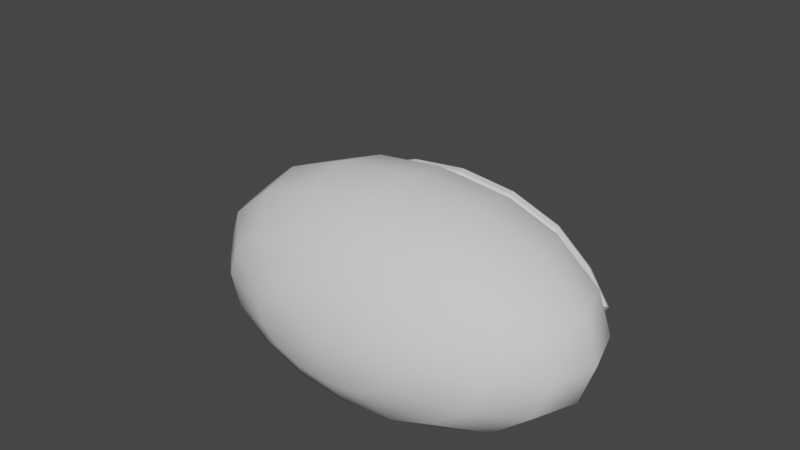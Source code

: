 # Source: Eye.blend  (saved by Blender 3.4.6; exported with 4.5.12 LTS)
import bpy
from mathutils import Matrix  # noqa: F401  (used for matrix-valued properties, if any)

bpy.ops.wm.read_factory_settings(use_empty=True)
scene = bpy.context.scene
scene.name = 'Scene'

# ---- collections
col_collection = bpy.data.collections.new('Collection'); scene.collection.children.link(col_collection)

# ---- node groups
ng_auto_smooth = bpy.data.node_groups.new('Auto Smooth', 'GeometryNodeTree')
_s = ng_auto_smooth.interface.new_socket(name='Geometry', in_out='OUTPUT', socket_type='NodeSocketGeometry')
_s = ng_auto_smooth.interface.new_socket(name='Geometry', in_out='INPUT', socket_type='NodeSocketGeometry')
_s = ng_auto_smooth.interface.new_socket(name='Angle', in_out='INPUT', socket_type='NodeSocketFloat')
_s.subtype = 'ANGLE'
_s.min_value = 0.0
_s.max_value = 3.142
ng_auto_smooth.is_modifier = True
_N = ng_auto_smooth.nodes; _L = ng_auto_smooth.links
n0 = _N.new('NodeGroupOutput'); n0.name = 'Group Output'; n0.location = (480, -100)
n1 = _N.new('NodeGroupInput'); n1.name = 'Group Input'; n1.location = (-420, -300)
n2 = _N.new('NodeGroupInput'); n2.name = 'Group Input.001'; n2.location = (-60, -100)
n3 = _N.new('GeometryNodeSetShadeSmooth'); n3.name = 'Set Shade Smooth'; n3.location = (120, -100)
n3.domain = 'EDGE'
n4 = _N.new('GeometryNodeSetShadeSmooth'); n4.name = 'Set Shade Smooth.001'; n4.location = (300, -100)
n5 = _N.new('GeometryNodeInputMeshEdgeAngle'); n5.name = 'Edge Angle'; n5.location = (-420, -220)
n6 = _N.new('GeometryNodeInputEdgeSmooth'); n6.name = 'Is Edge Smooth'; n6.location = (-60, -160)
n7 = _N.new('GeometryNodeInputShadeSmooth'); n7.name = 'Is Face Smooth'; n7.location = (-240, -340)
n8 = _N.new('FunctionNodeBooleanMath'); n8.name = 'Boolean Math'; n8.location = (-60, -220)
n9 = _N.new('FunctionNodeCompare'); n9.name = 'Compare'; n9.location = (-240, -180)
n9.operation = 'LESS_EQUAL'
_L.new(n5.outputs[0], n9.inputs[0])
_L.new(n4.outputs[0], n0.inputs[0])
_L.new(n1.outputs[1], n9.inputs[1])
_L.new(n9.outputs[0], n8.inputs[0])
_L.new(n7.outputs[0], n8.inputs[1])
_L.new(n2.outputs[0], n3.inputs[0])
_L.new(n6.outputs[0], n3.inputs[1])
_L.new(n3.outputs[0], n4.inputs[0])
_L.new(n8.outputs[0], n3.inputs[2])
n0.is_active_output = True

# ---- world
world_world = bpy.data.worlds.new('World'); scene.world = world_world
world_world.use_nodes = True; world_world.node_tree.nodes.clear()
_N = world_world.node_tree.nodes; _L = world_world.node_tree.links
n0 = _N.new('ShaderNodeOutputWorld'); n0.name = 'World Output'; n0.location = (300, 300)
n1 = _N.new('ShaderNodeBackground'); n1.name = 'Background'; n1.location = (10, 300)
n1.inputs[0].default_value = (0.05088, 0.05088, 0.05088, 1.0)
_L.new(n1.outputs[0], n0.inputs[0])
n0.is_active_output = True
world_world.color = (0.05088, 0.05088, 0.05088)
world_world.use_sun_shadow = False
world_world.sun_shadow_jitter_overblur = 0.0

# ---- meshes
me_sphere_002 = bpy.data.meshes.new('Sphere.002')
me_sphere_002.from_pydata([(7.105e-15, 0.9239, 0.3827), (0.2706, 0.7071, 0.6533), (0.1464, 0.9239, 0.3536), (0.5, 0.7071, 0.5), (0.2706, 0.9239, 0.2706), (0.6533, 0.7071, 0.2706), (0.3536, 0.9239, 0.1464), (0.7071, 0.7071, -1.788e-07), (0.3827, 0.9239, -1.192e-07), (0.6533, 0.7071, -0.2706), (0.3536, 0.9239, -0.1464), (0.5, 0.7071, -0.5), (0.2706, 0.9239, -0.2706), (0.2706, 0.7071, -0.6533), (0.1464, 0.9239, -0.3536), (-2.235e-07, 0.7071, -0.7071), (-1.192e-07, 0.9239, -0.3827), (7.105e-15, 0.8881, -5.96e-08), (-0.2706, 0.7071, -0.6533), (-0.1464, 0.9239, -0.3536), (-0.5, 0.7071, -0.5), (-0.2706, 0.9239, -0.2706), (-0.6533, 0.7071, -0.2706), (-0.3536, 0.9239, -0.1464), (-0.7071, 0.7071, 2.384e-07), (-0.3827, 0.9239, 1.192e-07), (-0.6533, 0.7071, 0.2706), (-0.3536, 0.9239, 0.1464), (-0.5, 0.7071, 0.5), (-0.2706, 0.9239, 0.2706), (-0.2706, 0.7071, 0.6533), (-0.1464, 0.9239, 0.3536), (4.47e-07, 0.7071, 0.7071), (1.289e-14, -0.3601, 0.9443), (1.289e-14, 0.06405, 1.022), (1.289e-14, 0.4882, 0.9443), (0.2658, -0.9598, 0.3614), (0.491, -0.7196, 0.6677), (0.6416, -0.3601, 0.8724), (0.6944, 0.06405, 0.9443), (0.6416, 0.4882, 0.8724), (0.491, 0.8477, 0.6677), (0.491, -0.9598, 0.2766), (0.9073, -0.7196, 0.5111), (1.185, -0.3601, 0.6677), (1.283, 0.06405, 0.7227), (1.185, 0.4882, 0.6677), (0.9073, 0.8477, 0.5111), (0.6416, -0.9598, 0.1497), (1.185, -0.7196, 0.2766), (1.549, -0.3601, 0.3614), (1.677, 0.06405, 0.3911), (1.549, 0.4882, 0.3614), (1.185, 0.8477, 0.2766), (0.6944, -0.9598, -1.828e-07), (1.283, -0.7196, -2.437e-07), (1.677, -0.3601, -2.437e-07), (1.815, 0.06405, -2.528e-07), (1.677, 0.4882, -2.132e-07), (1.283, 0.8477, -1.828e-07), (0.6416, -0.9598, -0.1497), (1.185, -0.7196, -0.2766), (1.549, -0.3601, -0.3614), (1.677, 0.06405, -0.3911), (1.549, 0.4882, -0.3614), (1.185, 0.8477, -0.2766), (0.491, -0.9598, -0.2766), (0.9073, -0.7196, -0.5111), (1.185, -0.3601, -0.6677), (1.283, 0.06405, -0.7227), (1.185, 0.4882, -0.6677), (0.9073, 0.8477, -0.5111), (0.2658, -0.9598, -0.3614), (0.491, -0.7196, -0.6677), (0.6416, -0.3601, -0.8724), (0.6944, 0.06405, -0.9443), (0.6416, 0.4882, -0.8724), (0.491, 0.8477, -0.6677), (-2.163e-07, -0.9598, -0.3911), (-4.056e-07, -0.7196, -0.7227), (-4.327e-07, -0.3601, -0.9443), (-6.49e-07, 0.06405, -1.022), (-4.327e-07, 0.4882, -0.9443), (-4.056e-07, 0.8477, -0.7227), (1.289e-14, -1.044, -1.218e-07), (-0.2658, -0.9598, -0.3614), (-0.491, -0.7196, -0.6677), (-0.6416, -0.3601, -0.8724), (-0.6944, 0.06405, -0.9443), (-0.6416, 0.4882, -0.8724), (-0.491, 0.8477, -0.6677), (-0.491, -0.9598, -0.2766), (-0.9073, -0.7196, -0.5111), (-1.185, -0.3601, -0.6677), (-1.283, 0.06405, -0.7227), (-1.185, 0.4882, -0.6677), (-0.9073, 0.8477, -0.5111), (-0.6416, -0.9598, -0.1497), (-1.185, -0.7196, -0.2766), (-1.549, -0.3601, -0.3614), (-1.677, 0.06405, -0.3911), (-1.549, 0.4882, -0.3614), (-1.185, 0.8477, -0.2766), (-0.6944, -0.9598, 6.092e-08), (-1.283, -0.7196, 1.828e-07), (-1.677, -0.3601, 2.437e-07), (-1.815, 0.06405, 4.174e-07), (-1.677, 0.4882, 2.741e-07), (-1.283, 0.8477, 2.437e-07), (-0.6416, -0.9598, 0.1497), (-1.185, -0.7196, 0.2766), (-1.549, -0.3601, 0.3614), (-1.677, 0.06405, 0.3911), (-1.549, 0.4882, 0.3614), (-1.185, 0.8477, 0.2766), (-0.491, -0.9598, 0.2766), (-0.9073, -0.7196, 0.5111), (-1.185, -0.3601, 0.6677), (-1.283, 0.06405, 0.7227), (-1.185, 0.4882, 0.6677), (-0.9073, 0.8477, 0.5111), (-0.2658, -0.9598, 0.3614), (-0.491, -0.7196, 0.6677), (-0.6416, -0.3601, 0.8724), (-0.6944, 0.06405, 0.9443), (-0.6416, 0.4882, 0.8724), (-0.491, 0.8477, 0.6677), (4.327e-07, -0.9598, 0.3911), (8.112e-07, -0.7196, 0.7227), (8.112e-07, 0.8477, 0.7227)], [], [(17, 0, 2), (0, 32, 1, 2), (2, 1, 3, 4), (17, 2, 4), (4, 3, 5, 6), (17, 4, 6), (17, 6, 8), (6, 5, 7, 8), (17, 8, 10), (8, 7, 9, 10), (10, 9, 11, 12), (17, 10, 12), (12, 11, 13, 14), (17, 12, 14), (17, 14, 16), (14, 13, 15, 16), (16, 15, 18, 19), (17, 16, 19), (19, 18, 20, 21), (17, 19, 21), (17, 21, 23), (21, 20, 22, 23), (17, 23, 25), (23, 22, 24, 25), (25, 24, 26, 27), (17, 25, 27), (27, 26, 28, 29), (17, 27, 29), (17, 29, 31), (29, 28, 30, 31), (17, 31, 0), (31, 30, 32, 0), (127, 84, 36), (129, 35, 40, 41), (34, 33, 38, 39), (128, 127, 36, 37), (35, 34, 39, 40), (33, 128, 37, 38), (39, 38, 44, 45), (37, 36, 42, 43), (40, 39, 45, 46), (38, 37, 43, 44), (36, 84, 42), (41, 40, 46, 47), (46, 45, 51, 52), (44, 43, 49, 50), (42, 84, 48), (47, 46, 52, 53), (45, 44, 50, 51), (43, 42, 48, 49), (50, 49, 55, 56), (48, 84, 54), (53, 52, 58, 59), (51, 50, 56, 57), (49, 48, 54, 55), (52, 51, 57, 58), (59, 58, 64, 65), (57, 56, 62, 63), (55, 54, 60, 61), (58, 57, 63, 64), (56, 55, 61, 62), (54, 84, 60), (61, 60, 66, 67), (64, 63, 69, 70), (62, 61, 67, 68), (60, 84, 66), (65, 64, 70, 71), (63, 62, 68, 69), (70, 69, 75, 76), (68, 67, 73, 74), (66, 84, 72), (71, 70, 76, 77), (69, 68, 74, 75), (67, 66, 72, 73), (72, 84, 78), (77, 76, 82, 83), (75, 74, 80, 81), (73, 72, 78, 79), (76, 75, 81, 82), (74, 73, 79, 80), (83, 82, 89, 90), (81, 80, 87, 88), (79, 78, 85, 86), (82, 81, 88, 89), (80, 79, 86, 87), (78, 84, 85), (89, 88, 94, 95), (87, 86, 92, 93), (85, 84, 91), (90, 89, 95, 96), (88, 87, 93, 94), (86, 85, 91, 92), (95, 94, 100, 101), (93, 92, 98, 99), (91, 84, 97), (96, 95, 101, 102), (94, 93, 99, 100), (92, 91, 97, 98), (102, 101, 107, 108), (100, 99, 105, 106), (98, 97, 103, 104), (101, 100, 106, 107), (99, 98, 104, 105), (97, 84, 103), (106, 105, 111, 112), (104, 103, 109, 110), (107, 106, 112, 113), (105, 104, 110, 111), (103, 84, 109), (108, 107, 113, 114), (113, 112, 118, 119), (111, 110, 116, 117), (109, 84, 115), (114, 113, 119, 120), (112, 111, 117, 118), (110, 109, 115, 116), (117, 116, 122, 123), (115, 84, 121), (120, 119, 125, 126), (118, 117, 123, 124), (116, 115, 121, 122), (119, 118, 124, 125), (126, 125, 35, 129), (124, 123, 33, 34), (122, 121, 127, 128), (125, 124, 34, 35), (123, 122, 128, 33), (121, 84, 127), (83, 90, 18, 15), (77, 83, 15, 13), (11, 71, 77, 13), (96, 20, 18, 90), (126, 129, 32, 30), (129, 41, 1, 32), (47, 3, 1, 41), (28, 120, 126, 30), (26, 114, 120, 28), (53, 5, 3, 47), (102, 22, 20, 96), (9, 65, 71, 11), (59, 7, 5, 53), (7, 59, 65, 9), (108, 24, 22, 102), (24, 108, 114, 26)])
me_sphere_002.polygons.foreach_set('use_smooth', [True] * 144)
_uv = me_sphere_002.uv_layers.new(name='UVMap')
_uv.uv.foreach_set('vector', [0.7188, 0.0, 0.75, 0.125, 0.6875, 0.125, 0.75, 0.125, 0.75, 0.25, 0.6875, 0.25, 0.6875, 0.125, 0.6875, 0.125, 0.6875, 0.25, 0.625, 0.25, 0.625, 0.125, 0.6562, 0.0, 0.6875, 0.125, 0.625, 0.125, 0.625, 0.125, 0.625, 0.25, 0.5625, 0.25, 0.5625, 0.125, 0.5938, 0.0, 0.625, 0.125, 0.5625, 0.125, 0.5312, 0.0, 0.5625, 0.125, 0.5, 0.125, 0.5625, 0.125, 0.5625, 0.25, 0.5, 0.25, 0.5, 0.125, 0.4687, 0.0, 0.5, 0.125, 0.4375, 0.125, 0.5, 0.125, 0.5, 0.25, 0.4375, 0.25, 0.4375, 0.125, 0.4375, 0.125, 0.4375, 0.25, 0.375, 0.25, 0.375, 0.125, 0.4062, 0.0, 0.4375, 0.125, 0.375, 0.125, 0.375, 0.125, 0.375, 0.25, 0.3125, 0.25, 0.3125, 0.125, 0.3437, 0.0, 0.375, 0.125, 0.3125, 0.125, 0.2812, 0.0, 0.3125, 0.125, 0.25, 0.125, 0.3125, 0.125, 0.3125, 0.25, 0.25, 0.25, 0.25, 0.125, 0.25, 0.125, 0.25, 0.25, 0.1875, 0.25, 0.1875, 0.125, 0.2187, 0.0, 0.25, 0.125, 0.1875, 0.125, 0.1875, 0.125, 0.1875, 0.25, 0.125, 0.25, 0.125, 0.125, 0.1562, 0.0, 0.1875, 0.125, 0.125, 0.125, 0.09375, 0.0, 0.125, 0.125, 0.0625, 0.125, 0.125, 0.125, 0.125, 0.25, 0.0625, 0.25, 0.0625, 0.125, 0.03125, 0.0, 0.0625, 0.125, 0.0, 0.125, 0.0625, 0.125, 0.0625, 0.25, 0.0, 0.25, 0.0, 0.125, 1.0, 0.125, 1.0, 0.25, 0.9375, 0.25, 0.9375, 0.125, 0.9687, 0.0, 1.0, 0.125, 0.9375, 0.125, 0.9375, 0.125, 0.9375, 0.25, 0.875, 0.25, 0.875, 0.125, 0.9062, 0.0, 0.9375, 0.125, 0.875, 0.125, 0.8437, 0.0, 0.875, 0.125, 0.8125, 0.125, 0.875, 0.125, 0.875, 0.25, 0.8125, 0.25, 0.8125, 0.125, 0.7812, 0.0, 0.8125, 0.125, 0.75, 0.125, 0.8125, 0.125, 0.8125, 0.25, 0.75, 0.25, 0.75, 0.125, 0.75, 0.875, 0.7187, 1.0, 0.6875, 0.875, 0.75, 0.25, 0.75, 0.375, 0.6875, 0.375, 0.6875, 0.25, 0.75, 0.5, 0.75, 0.625, 0.6875, 0.625, 0.6875, 0.5, 0.75, 0.75, 0.75, 0.875, 0.6875, 0.875, 0.6875, 0.75, 0.75, 0.375, 0.75, 0.5, 0.6875, 0.5, 0.6875, 0.375, 0.75, 0.625, 0.75, 0.75, 0.6875, 0.75, 0.6875, 0.625, 0.6875, 0.5, 0.6875, 0.625, 0.625, 0.625, 0.625, 0.5, 0.6875, 0.75, 0.6875, 0.875, 0.625, 0.875, 0.625, 0.75, 0.6875, 0.375, 0.6875, 0.5, 0.625, 0.5, 0.625, 0.375, 0.6875, 0.625, 0.6875, 0.75, 0.625, 0.75, 0.625, 0.625, 0.6875, 0.875, 0.6562, 1.0, 0.625, 0.875, 0.6875, 0.25, 0.6875, 0.375, 0.625, 0.375, 0.625, 0.25, 0.625, 0.375, 0.625, 0.5, 0.5625, 0.5, 0.5625, 0.375, 0.625, 0.625, 0.625, 0.75, 0.5625, 0.75, 0.5625, 0.625, 0.625, 0.875, 0.5938, 1.0, 0.5625, 0.875, 0.625, 0.25, 0.625, 0.375, 0.5625, 0.375, 0.5625, 0.25, 0.625, 0.5, 0.625, 0.625, 0.5625, 0.625, 0.5625, 0.5, 0.625, 0.75, 0.625, 0.875, 0.5625, 0.875, 0.5625, 0.75, 0.5625, 0.625, 0.5625, 0.75, 0.5, 0.75, 0.5, 0.625, 0.5625, 0.875, 0.5312, 1.0, 0.5, 0.875, 0.5625, 0.25, 0.5625, 0.375, 0.5, 0.375, 0.5, 0.25, 0.5625, 0.5, 0.5625, 0.625, 0.5, 0.625, 0.5, 0.5, 0.5625, 0.75, 0.5625, 0.875, 0.5, 0.875, 0.5, 0.75, 0.5625, 0.375, 0.5625, 0.5, 0.5, 0.5, 0.5, 0.375, 0.5, 0.25, 0.5, 0.375, 0.4375, 0.375, 0.4375, 0.25, 0.5, 0.5, 0.5, 0.625, 0.4375, 0.625, 0.4375, 0.5, 0.5, 0.75, 0.5, 0.875, 0.4375, 0.875, 0.4375, 0.75, 0.5, 0.375, 0.5, 0.5, 0.4375, 0.5, 0.4375, 0.375, 0.5, 0.625, 0.5, 0.75, 0.4375, 0.75, 0.4375, 0.625, 0.5, 0.875, 0.4687, 1.0, 0.4375, 0.875, 0.4375, 0.75, 0.4375, 0.875, 0.375, 0.875, 0.375, 0.75, 0.4375, 0.375, 0.4375, 0.5, 0.375, 0.5, 0.375, 0.375, 0.4375, 0.625, 0.4375, 0.75, 0.375, 0.75, 0.375, 0.625, 0.4375, 0.875, 0.4062, 1.0, 0.375, 0.875, 0.4375, 0.25, 0.4375, 0.375, 0.375, 0.375, 0.375, 0.25, 0.4375, 0.5, 0.4375, 0.625, 0.375, 0.625, 0.375, 0.5, 0.375, 0.375, 0.375, 0.5, 0.3125, 0.5, 0.3125, 0.375, 0.375, 0.625, 0.375, 0.75, 0.3125, 0.75, 0.3125, 0.625, 0.375, 0.875, 0.3437, 1.0, 0.3125, 0.875, 0.375, 0.25, 0.375, 0.375, 0.3125, 0.375, 0.3125, 0.25, 0.375, 0.5, 0.375, 0.625, 0.3125, 0.625, 0.3125, 0.5, 0.375, 0.75, 0.375, 0.875, 0.3125, 0.875, 0.3125, 0.75, 0.3125, 0.875, 0.2812, 1.0, 0.25, 0.875, 0.3125, 0.25, 0.3125, 0.375, 0.25, 0.375, 0.25, 0.25, 0.3125, 0.5, 0.3125, 0.625, 0.25, 0.625, 0.25, 0.5, 0.3125, 0.75, 0.3125, 0.875, 0.25, 0.875, 0.25, 0.75, 0.3125, 0.375, 0.3125, 0.5, 0.25, 0.5, 0.25, 0.375, 0.3125, 0.625, 0.3125, 0.75, 0.25, 0.75, 0.25, 0.625, 0.25, 0.25, 0.25, 0.375, 0.1875, 0.375, 0.1875, 0.25, 0.25, 0.5, 0.25, 0.625, 0.1875, 0.625, 0.1875, 0.5, 0.25, 0.75, 0.25, 0.875, 0.1875, 0.875, 0.1875, 0.75, 0.25, 0.375, 0.25, 0.5, 0.1875, 0.5, 0.1875, 0.375, 0.25, 0.625, 0.25, 0.75, 0.1875, 0.75, 0.1875, 0.625, 0.25, 0.875, 0.2187, 1.0, 0.1875, 0.875, 0.1875, 0.375, 0.1875, 0.5, 0.125, 0.5, 0.125, 0.375, 0.1875, 0.625, 0.1875, 0.75, 0.125, 0.75, 0.125, 0.625, 0.1875, 0.875, 0.1562, 1.0, 0.125, 0.875, 0.1875, 0.25, 0.1875, 0.375, 0.125, 0.375, 0.125, 0.25, 0.1875, 0.5, 0.1875, 0.625, 0.125, 0.625, 0.125, 0.5, 0.1875, 0.75, 0.1875, 0.875, 0.125, 0.875, 0.125, 0.75, 0.125, 0.375, 0.125, 0.5, 0.0625, 0.5, 0.0625, 0.375, 0.125, 0.625, 0.125, 0.75, 0.0625, 0.75, 0.0625, 0.625, 0.125, 0.875, 0.09375, 1.0, 0.0625, 0.875, 0.125, 0.25, 0.125, 0.375, 0.0625, 0.375, 0.0625, 0.25, 0.125, 0.5, 0.125, 0.625, 0.0625, 0.625, 0.0625, 0.5, 0.125, 0.75, 0.125, 0.875, 0.0625, 0.875, 0.0625, 0.75, 0.0625, 0.25, 0.0625, 0.375, 0.0, 0.375, 0.0, 0.25, 0.0625, 0.5, 0.0625, 0.625, 0.0, 0.625, 0.0, 0.5, 0.0625, 0.75, 0.0625, 0.875, 0.0, 0.875, 0.0, 0.75, 0.0625, 0.375, 0.0625, 0.5, 0.0, 0.5, 0.0, 0.375, 0.0625, 0.625, 0.0625, 0.75, 0.0, 0.75, 0.0, 0.625, 0.0625, 0.875, 0.03125, 1.0, 0.0, 0.875, 1.0, 0.5, 1.0, 0.625, 0.9375, 0.625, 0.9375, 0.5, 1.0, 0.75, 1.0, 0.875, 0.9375, 0.875, 0.9375, 0.75, 1.0, 0.375, 1.0, 0.5, 0.9375, 0.5, 0.9375, 0.375, 1.0, 0.625, 1.0, 0.75, 0.9375, 0.75, 0.9375, 0.625, 1.0, 0.875, 0.9687, 1.0, 0.9375, 0.875, 1.0, 0.25, 1.0, 0.375, 0.9375, 0.375, 0.9375, 0.25, 0.9375, 0.375, 0.9375, 0.5, 0.875, 0.5, 0.875, 0.375, 0.9375, 0.625, 0.9375, 0.75, 0.875, 0.75, 0.875, 0.625, 0.9375, 0.875, 0.9062, 1.0, 0.875, 0.875, 0.9375, 0.25, 0.9375, 0.375, 0.875, 0.375, 0.875, 0.25, 0.9375, 0.5, 0.9375, 0.625, 0.875, 0.625, 0.875, 0.5, 0.9375, 0.75, 0.9375, 0.875, 0.875, 0.875, 0.875, 0.75, 0.875, 0.625, 0.875, 0.75, 0.8125, 0.75, 0.8125, 0.625, 0.875, 0.875, 0.8437, 1.0, 0.8125, 0.875, 0.875, 0.25, 0.875, 0.375, 0.8125, 0.375, 0.8125, 0.25, 0.875, 0.5, 0.875, 0.625, 0.8125, 0.625, 0.8125, 0.5, 0.875, 0.75, 0.875, 0.875, 0.8125, 0.875, 0.8125, 0.75, 0.875, 0.375, 0.875, 0.5, 0.8125, 0.5, 0.8125, 0.375, 0.8125, 0.25, 0.8125, 0.375, 0.75, 0.375, 0.75, 0.25, 0.8125, 0.5, 0.8125, 0.625, 0.75, 0.625, 0.75, 0.5, 0.8125, 0.75, 0.8125, 0.875, 0.75, 0.875, 0.75, 0.75, 0.8125, 0.375, 0.8125, 0.5, 0.75, 0.5, 0.75, 0.375, 0.8125, 0.625, 0.8125, 0.75, 0.75, 0.75, 0.75, 0.625, 0.8125, 0.875, 0.7812, 1.0, 0.75, 0.875, 0.25, 0.25, 0.1875, 0.25, 0.1875, 0.25, 0.25, 0.25, 0.3125, 0.25, 0.25, 0.25, 0.25, 0.25, 0.3125, 0.25, 0.375, 0.25, 0.375, 0.25, 0.3125, 0.25, 0.3125, 0.25, 0.125, 0.25, 0.125, 0.25, 0.1875, 0.25, 0.1875, 0.25, 0.8125, 0.25, 0.75, 0.25, 0.75, 0.25, 0.8125, 0.25, 0.75, 0.25, 0.6875, 0.25, 0.6875, 0.25, 0.75, 0.25, 0.625, 0.25, 0.625, 0.25, 0.6875, 0.25, 0.6875, 0.25, 0.875, 0.25, 0.875, 0.25, 0.8125, 0.25, 0.8125, 0.25, 0.9375, 0.25, 0.9375, 0.25, 0.875, 0.25, 0.875, 0.25, 0.5625, 0.25, 0.5625, 0.25, 0.625, 0.25, 0.625, 0.25, 0.0625, 0.25, 0.0625, 0.25, 0.125, 0.25, 0.125, 0.25, 0.4375, 0.25, 0.4375, 0.25, 0.375, 0.25, 0.375, 0.25, 0.5, 0.25, 0.5, 0.25, 0.5625, 0.25, 0.5625, 0.25, 0.5, 0.25, 0.5, 0.25, 0.4375, 0.25, 0.4375, 0.25, 0.0, 0.25, 0.0, 0.25, 0.0625, 0.25, 0.0625, 0.25, 0.0, 0.25, 0.0, 0.25, 0.9375, 0.25, 0.9375, 0.25])
me_sphere_002.update()
me_eye_002 = bpy.data.meshes.new('Eye.002')
me_eye_002.from_pydata([(8.187e-07, 1.02, 0.7815), (8.224e-07, 1.07, 0.8178), (8.224e-07, 1.131, 0.8178), (8.196e-07, 1.181, 0.7815), (8.112e-07, 1.2, 0.7227), (8.038e-07, 1.181, 0.664), (7.963e-07, 1.131, 0.6276), (8e-07, 1.07, 0.6276), (8.028e-07, 1.02, 0.664), (8.112e-07, 1.0, 0.7227), (-0.5048, 1.02, 0.7249), (-0.5133, 1.07, 0.7602), (-0.5133, 1.131, 0.7602), (-0.5048, 1.181, 0.7249), (-0.491, 1.2, 0.6677), (-0.4773, 1.181, 0.6106), (-0.4688, 1.131, 0.5752), (-0.4688, 1.07, 0.5752), (-0.4773, 1.02, 0.6106), (-0.491, 1.0, 0.6677), (-0.9371, 1.02, 0.5618), (-0.9554, 1.07, 0.5931), (-0.9554, 1.131, 0.5931), (-0.9371, 1.181, 0.5618), (-0.9073, 1.2, 0.5111), (-0.8776, 1.181, 0.4603), (-0.8592, 1.131, 0.429), (-0.8592, 1.07, 0.429), (-0.8776, 1.02, 0.4603), (-0.9073, 1.0, 0.5111), (-1.234, 1.02, 0.31), (-1.264, 1.07, 0.3307), (-1.264, 1.131, 0.3307), (-1.234, 1.181, 0.31), (-1.185, 1.2, 0.2766), (-1.137, 1.181, 0.2432), (-1.107, 1.131, 0.2225), (-1.107, 1.07, 0.2225), (-1.137, 1.02, 0.2432), (-1.185, 1.0, 0.2766), (-1.339, 1.02, 0.01957), (-1.373, 1.07, 0.03167), (-1.373, 1.131, 0.03167), (-1.339, 1.181, 0.01957), (-1.283, 1.2, 0.0), (-1.228, 1.181, -0.01957), (-1.193, 1.131, -0.03167), (-1.193, 1.07, -0.03167), (-1.228, 1.02, -0.01957), (-1.283, 1.0, 0.0), (-1.283, 1.1, 1.926e-07)], [], [(0, 10, 19, 9), (1, 11, 10, 0), (2, 12, 11, 1), (3, 13, 12, 2), (4, 14, 13, 3), (5, 15, 14, 4), (6, 16, 15, 5), (7, 17, 16, 6), (8, 18, 17, 7), (9, 19, 18, 8), (10, 20, 29, 19), (11, 21, 20, 10), (12, 22, 21, 11), (13, 23, 22, 12), (14, 24, 23, 13), (15, 25, 24, 14), (16, 26, 25, 15), (17, 27, 26, 16), (18, 28, 27, 17), (19, 29, 28, 18), (20, 30, 39, 29), (21, 31, 30, 20), (22, 32, 31, 21), (23, 33, 32, 22), (24, 34, 33, 23), (25, 35, 34, 24), (26, 36, 35, 25), (27, 37, 36, 26), (28, 38, 37, 27), (29, 39, 38, 28), (30, 40, 49, 39), (31, 41, 40, 30), (32, 42, 41, 31), (33, 43, 42, 32), (34, 44, 43, 33), (35, 45, 44, 34), (36, 46, 45, 35), (37, 47, 46, 36), (38, 48, 47, 37), (39, 49, 48, 38), (50, 40, 41), (41, 42, 50), (43, 50, 42), (44, 50, 43), (45, 50, 44), (46, 50, 45), (47, 50, 46), (48, 50, 47), (49, 50, 48), (49, 40, 50)])
_uv = me_eye_002.uv_layers.new(name='UVMap')
_uv.uv.foreach_set('vector', [0.5, 1.0, 0.625, 1.0, 0.625, 0.9, 0.5, 0.9, 0.5, 0.1, 0.625, 0.1, 0.625, 0.0, 0.5, 0.0, 0.5, 0.2, 0.625, 0.2, 0.625, 0.1, 0.5, 0.1, 0.5, 0.3, 0.625, 0.3, 0.625, 0.2, 0.5, 0.2, 0.5, 0.4, 0.625, 0.4, 0.625, 0.3, 0.5, 0.3, 0.5, 0.5, 0.625, 0.5, 0.625, 0.4, 0.5, 0.4, 0.5, 0.6, 0.625, 0.6, 0.625, 0.5, 0.5, 0.5, 0.5, 0.7, 0.625, 0.7, 0.625, 0.6, 0.5, 0.6, 0.5, 0.8, 0.625, 0.8, 0.625, 0.7, 0.5, 0.7, 0.5, 0.9, 0.625, 0.9, 0.625, 0.8, 0.5, 0.8, 0.625, 1.0, 0.75, 1.0, 0.75, 0.9, 0.625, 0.9, 0.625, 0.1, 0.75, 0.1, 0.75, 0.0, 0.625, 0.0, 0.625, 0.2, 0.75, 0.2, 0.75, 0.1, 0.625, 0.1, 0.625, 0.3, 0.75, 0.3, 0.75, 0.2, 0.625, 0.2, 0.625, 0.4, 0.75, 0.4, 0.75, 0.3, 0.625, 0.3, 0.625, 0.5, 0.75, 0.5, 0.75, 0.4, 0.625, 0.4, 0.625, 0.6, 0.75, 0.6, 0.75, 0.5, 0.625, 0.5, 0.625, 0.7, 0.75, 0.7, 0.75, 0.6, 0.625, 0.6, 0.625, 0.8, 0.75, 0.8, 0.75, 0.7, 0.625, 0.7, 0.625, 0.9, 0.75, 0.9, 0.75, 0.8, 0.625, 0.8, 0.75, 1.0, 0.875, 1.0, 0.875, 0.9, 0.75, 0.9, 0.75, 0.1, 0.875, 0.1, 0.875, 0.0, 0.75, 0.0, 0.75, 0.2, 0.875, 0.2, 0.875, 0.1, 0.75, 0.1, 0.75, 0.3, 0.875, 0.3, 0.875, 0.2, 0.75, 0.2, 0.75, 0.4, 0.875, 0.4, 0.875, 0.3, 0.75, 0.3, 0.75, 0.5, 0.875, 0.5, 0.875, 0.4, 0.75, 0.4, 0.75, 0.6, 0.875, 0.6, 0.875, 0.5, 0.75, 0.5, 0.75, 0.7, 0.875, 0.7, 0.875, 0.6, 0.75, 0.6, 0.75, 0.8, 0.875, 0.8, 0.875, 0.7, 0.75, 0.7, 0.75, 0.9, 0.875, 0.9, 0.875, 0.8, 0.75, 0.8, 0.875, 1.0, 1.0, 1.0, 1.0, 0.9, 0.875, 0.9, 0.875, 0.1, 1.0, 0.1, 1.0, 0.0, 0.875, 0.0, 0.875, 0.2, 1.0, 0.2, 1.0, 0.1, 0.875, 0.1, 0.875, 0.3, 1.0, 0.3, 1.0, 0.2, 0.875, 0.2, 0.875, 0.4, 1.0, 0.4, 1.0, 0.3, 0.875, 0.3, 0.875, 0.5, 1.0, 0.5, 1.0, 0.4, 0.875, 0.4, 0.875, 0.6, 1.0, 0.6, 1.0, 0.5, 0.875, 0.5, 0.875, 0.7, 1.0, 0.7, 1.0, 0.6, 0.875, 0.6, 0.875, 0.8, 1.0, 0.8, 1.0, 0.7, 0.875, 0.7, 0.875, 0.9, 1.0, 0.9, 1.0, 0.8, 0.875, 0.8, 0.0, 0.0, 1.0, 0.0, 1.0, 0.1, 1.0, 0.1, 1.0, 0.2, 0.0, 0.0, 1.0, 0.3, 0.0, 0.0, 1.0, 0.2, 1.0, 0.4, 0.0, 0.0, 1.0, 0.3, 1.0, 0.5, 0.0, 0.0, 1.0, 0.4, 1.0, 0.6, 0.0, 0.0, 1.0, 0.5, 1.0, 0.7, 0.0, 0.0, 1.0, 0.6, 1.0, 0.8, 0.0, 0.0, 1.0, 0.7, 1.0, 0.9, 0.0, 0.0, 1.0, 0.8, 1.0, 0.9, 1.0, 0.0, 0.0, 0.0])
me_eye_002.auto_texspace = False
me_eye_002.update()

# ---- curves / text
cu_eye_001 = bpy.data.curves.new('Eye.001', 'CURVE')
cu_eye_001.dimensions = '3D'
_sp = cu_eye_001.splines.new('POLY'); _sp.points.add(4)
_sp.points.foreach_set('co', [8.112e-07, 1.1, 0.7227, 0.0, -0.491, 1.1, 0.6677, 0.0, -0.9073, 1.1, 0.5111, 0.0, -1.224, 1.067, 0.2766, 0.0, -1.465, 0.9609, 0.06379, 0.0])
_sp.order_v = 0
_sp.resolution_v = 0
_sp.use_endpoint_u = True
_sp.use_smooth = False
cu_eye_001.bevel_resolution = 3
cu_eye_001.bevel_depth = 0.1
cu_eye_001.fill_mode = 'FULL'
cu_eye_001.use_fill_caps = True

# ---- objects
ob_eye = bpy.data.objects.new('Eye', me_sphere_002)
ob_lashes = bpy.data.objects.new('Lashes', cu_eye_001)
ob_eye_002 = bpy.data.objects.new('Eye.002', me_eye_002)

# ---- transforms, parenting, visibility, modifiers, constraints
ob_eye.location = (0.0, 0.0, 0.0)
_m = ob_eye.modifiers.new('Auto Smooth', 'NODES')
_m.node_group = ng_auto_smooth
_gi = [s.identifier for s in ng_auto_smooth.interface.items_tree if s.item_type == 'SOCKET' and s.in_out == 'INPUT']
_m[_gi[1]] = 0.6632  # Angle
ob_lashes.location = (0.0, -0.3258, 0.0)
_m = ob_lashes.modifiers.new('Mirror', 'MIRROR')
_m.use_axis = (True, False, True)
ob_eye_002.location = (0.0, -0.3258, 0.0)
_m = ob_eye_002.modifiers.new('Mirror', 'MIRROR')
_m.use_axis = (True, False, True)

# ---- collection membership
col_collection.objects.link(ob_eye)
col_collection.objects.link(ob_lashes)
col_collection.objects.link(ob_eye_002)

# ---- scene / render settings (as saved in the file)
scene.frame_start = 1; scene.frame_end = 250; scene.frame_set(34)
scene.render.engine = 'BLENDER_EEVEE_NEXT'
scene.cycles.sampling_pattern = 'TABULATED_SOBOL'
scene.cycles.use_light_tree = False
scene.view_settings.view_transform = 'Filmic'
bpy.context.view_layer.update()

# ---- added for rendering (the .blend has no active camera and no usable light): camera, sun
cam_auto = bpy.data.cameras.new('AutoCamera')
cam_auto.lens = 50.0
cam_auto.sensor_width = 36.0
cam_auto.clip_end = 1000.0
ob_auto_camera = bpy.data.objects.new('AutoCamera', cam_auto)
scene.collection.objects.link(ob_auto_camera)
ob_auto_camera.location = (5.05351, -6.08906, 4.65317)
ob_auto_camera.rotation_euler = (1.09748, -7.21219e-08, 0.694738)
scene.camera = ob_auto_camera
light_auto_sun = bpy.data.lights.new('AutoSun', 'SUN')
light_auto_sun.energy = 3.0
light_auto_sun.angle = 0.0523599
ob_auto_sun = bpy.data.objects.new('AutoSun', light_auto_sun)
scene.collection.objects.link(ob_auto_sun)
ob_auto_sun.rotation_euler = (0.872665, 0.174533, 0.523599)
bpy.context.view_layer.update()
